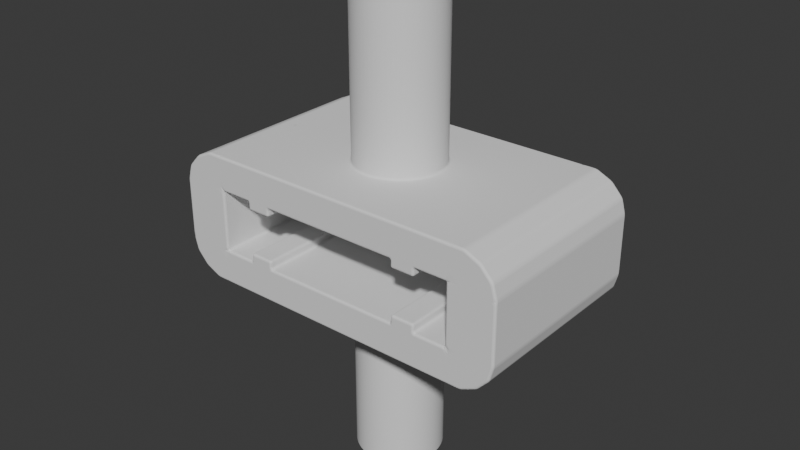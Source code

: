 # Source: trunk_lock1.blend  (saved by Blender 4.2.66; exported with 4.5.12 LTS)
import bpy
from mathutils import Matrix  # noqa: F401  (used for matrix-valued properties, if any)

bpy.ops.wm.read_factory_settings(use_empty=True)
scene = bpy.context.scene
scene.name = 'Scene'

# ---- collections
col_collection = bpy.data.collections.new('Collection'); scene.collection.children.link(col_collection)

# ---- world
world_world = bpy.data.worlds.new('World'); scene.world = world_world
world_world.use_nodes = True; world_world.node_tree.nodes.clear()
_N = world_world.node_tree.nodes; _L = world_world.node_tree.links
n0 = _N.new('ShaderNodeOutputWorld'); n0.name = 'World Output'; n0.location = (300, 300)
n1 = _N.new('ShaderNodeBackground'); n1.name = 'Background'; n1.location = (10, 300)
n1.inputs[0].default_value = (0.05088, 0.05088, 0.05088, 1.0)
_L.new(n1.outputs[0], n0.inputs[0])
n0.is_active_output = True
world_world.color = (0.05088, 0.05088, 0.05088)
world_world.use_sun_shadow = False
world_world.sun_shadow_jitter_overblur = 0.0

# ---- meshes
me_cube = bpy.data.meshes.new('Cube')
me_cube.from_pydata([(0.0005715, 1.796, -9.921), (-5.257, -4.021, 1.259), (-5.41, -4.021, 2.67), (0.0005715, 1.796, 9.917), (0.1766, 1.787, -9.921), (-5.257, 4.021, 1.259), (0.1766, 1.787, 9.917), (-5.41, 4.021, 2.67), (0.351, 1.762, -9.921), (5.258, -4.021, 1.259), (0.351, 1.762, 9.917), (5.404, -4.021, 2.67), (5.258, 4.021, 1.259), (0.522, 1.719, -9.921), (5.404, 4.021, 2.67), (0.522, 1.719, 9.917), (-5.41, -4.021, -2.671), (0.6879, 1.659, -9.921), (-5.257, -4.021, -1.26), (0.6879, 1.659, 9.917), (0.8473, 1.584, -9.921), (0.8473, 1.584, 9.917), (-5.257, 4.021, -1.26), (0.9984, 1.493, -9.921), (5.404, -4.021, -2.671), (5.258, -4.021, -1.26), (0.9984, 1.493, 9.917), (5.404, 4.021, -2.671), (1.14, 1.388, -9.921), (5.258, 4.021, -1.26), (1.14, 1.388, 9.917), (5.932, -4.021, 2.67), (1.271, 1.27, -9.921), (5.932, 4.021, 2.67), (1.271, 1.27, 9.917), (5.932, -4.021, -2.671), (1.389, 1.139, -9.921), (5.932, 4.021, -2.671), (1.389, 1.139, 9.917), (1.494, 0.9979, -9.921), (6.594, -4.021, 2.365), (6.594, 4.021, 2.365), (1.494, 0.9979, 9.917), (1.585, 0.8467, -9.921), (6.594, -4.021, -2.366), (6.594, 4.021, -2.366), (1.585, 0.8467, 9.917), (7.073, -4.021, 1.848), (1.66, 0.6873, -9.921), (7.073, 4.021, 1.848), (1.66, 0.6873, 9.917), (7.073, -4.021, -1.849), (1.719, 0.5214, -9.921), (7.073, 4.021, -1.849), (1.719, 0.5214, 9.917), (7.237, -4.021, 1.248), (1.762, 0.3504, -9.921), (1.762, 0.3504, 9.917), (7.237, 4.021, 1.248), (7.237, -4.021, -1.249), (1.788, 0.1761, -9.921), (7.237, 4.021, -1.249), (1.788, 0.1761, 9.917), (1.797, -2.734e-08, -9.921), (1.797, -2.734e-08, 9.917), (1.788, -0.1761, -9.921), (1.788, -0.1761, 9.917), (1.762, -0.3504, -9.921), (1.762, -0.3504, 9.917), (1.719, -0.5214, -9.921), (1.719, -0.5214, 9.917), (1.66, -0.6873, -9.921), (1.66, -0.6873, 9.917), (1.585, -0.8467, -9.921), (1.585, -0.8467, 9.917), (1.494, -0.9979, -9.921), (1.494, -0.9979, 9.917), (1.389, -1.139, -9.921), (1.389, -1.139, 9.917), (1.271, -1.27, -9.921), (1.271, -1.27, 9.917), (1.14, -1.388, -9.921), (1.14, -1.388, 9.917), (0.9984, -1.493, -9.921), (0.9984, -1.493, 9.917), (0.8473, -1.584, -9.921), (0.8473, -1.584, 9.917), (0.6879, -1.659, -9.921), (0.6879, -1.659, 9.917), (0.522, -1.719, -9.921), (0.522, -1.719, 9.917), (0.351, -1.762, -9.921), (0.351, -1.762, 9.917), (0.1766, -1.787, -9.921), (0.1766, -1.787, 9.917), (0.0005715, -1.796, -9.921), (0.0005715, -1.796, 9.917), (-0.1755, -1.787, -9.921), (-0.1755, -1.787, 9.917), (-0.3498, -1.762, -9.921), (-0.3498, -1.762, 9.917), (-0.5208, -1.719, -9.921), (-0.5208, -1.719, 9.917), (-0.6868, -1.659, -9.921), (-0.6868, -1.659, 9.917), (-0.8461, -1.584, -9.921), (-0.8461, -1.584, 9.917), (-0.9973, -1.493, -9.921), (-0.9973, -1.493, 9.917), (-1.139, -1.388, -9.921), (-1.139, -1.388, 9.917), (-1.269, -1.27, -9.921), (-1.269, -1.27, 9.917), (-1.388, -1.139, -9.921), (-1.388, -1.139, 9.917), (-1.493, -0.9979, -9.921), (-1.493, -0.9979, 9.917), (-1.583, -0.8467, -9.921), (-1.583, -0.8467, 9.917), (-1.659, -0.6873, -9.921), (-1.659, -0.6873, 9.917), (-1.718, -0.5214, -9.921), (-1.718, -0.5214, 9.917), (-1.761, -0.3504, -9.921), (-1.761, -0.3504, 9.917), (-1.787, -0.1761, -9.921), (-1.787, -0.1761, 9.917), (-1.796, -2.734e-08, -9.921), (-1.796, -2.734e-08, 9.917), (-1.787, 0.1761, -9.921), (-1.787, 0.1761, 9.917), (-1.761, 0.3504, -9.921), (-1.761, 0.3504, 9.917), (-1.718, 0.5214, -9.921), (-1.718, 0.5214, 9.917), (-1.659, 0.6873, -9.921), (-1.659, 0.6873, 9.917), (-1.583, 0.8467, -9.921), (-1.583, 0.8467, 9.917), (-1.493, 0.9979, -9.921), (-1.493, 0.9979, 9.917), (-1.388, 1.139, -9.921), (-1.388, 1.139, 9.917), (-1.269, 1.27, -9.921), (-1.269, 1.27, 9.917), (-1.139, 1.388, -9.921), (-1.139, 1.388, 9.917), (-0.9973, 1.493, -9.921), (-0.9973, 1.493, 9.917), (-0.8461, 1.584, -9.921), (-0.8461, 1.584, 9.917), (-0.6868, 1.659, -9.921), (-0.6868, 1.659, 9.917), (-0.5208, 1.719, -9.921), (-0.5208, 1.719, 9.917), (-0.3498, 1.762, -9.921), (-0.3498, 1.762, 9.917), (-0.1755, 1.787, -9.921), (-0.1755, 1.787, 9.917), (-1.796, -2.734e-08, 2.67), (-1.787, -0.1761, 2.67), (-1.787, 0.1761, 2.67), (-1.718, 0.5214, 2.67), (-1.718, -0.5214, 2.67), (-1.761, 0.3504, 2.67), (-1.761, -0.3504, 2.67), (-1.583, -0.8467, 2.67), (-1.583, 0.8467, 2.67), (-1.388, -1.139, 2.67), (-1.388, 1.139, 2.67), (-1.493, -0.9979, 2.67), (-1.493, 0.9979, 2.67), (-1.269, -1.27, 2.67), (-1.659, -0.6873, 2.67), (-1.659, 0.6873, 2.67), (-1.139, 1.388, 2.67), (-0.8461, 1.584, 2.67), (-0.9973, 1.493, 2.67), (-0.5208, 1.719, 2.67), (-0.1755, 1.787, 2.67), (-0.3498, 1.762, 2.67), (-0.6868, 1.659, 2.67), (0.1766, 1.787, 2.67), (0.522, 1.719, 2.67), (0.351, 1.762, 2.67), (0.8473, 1.584, 2.67), (1.271, 1.27, 2.67), (1.14, 1.388, 2.67), (0.9984, 1.493, 2.67), (0.6879, 1.659, 2.67), (0.0005715, 1.796, 2.67), (-1.269, 1.27, 2.67), (-1.139, -1.388, 2.67), (-0.9973, -1.493, 2.67), (-0.8461, -1.584, 2.67), (-0.6868, -1.659, 2.67), (-0.1755, -1.787, 2.67), (-0.3498, -1.762, 2.67), (-0.5208, -1.719, 2.67), (0.1766, -1.787, 2.67), (0.522, -1.719, 2.67), (0.351, -1.762, 2.67), (0.8473, -1.584, 2.67), (1.14, -1.388, 2.67), (0.9984, -1.493, 2.67), (0.6879, -1.659, 2.67), (0.0005715, -1.796, 2.67), (1.389, -1.139, 2.67), (1.389, 1.139, 2.67), (1.585, -0.8467, 2.67), (1.585, 0.8467, 2.67), (1.494, -0.9979, 2.67), (1.494, 0.9979, 2.67), (1.719, -0.5214, 2.67), (1.719, 0.5214, 2.67), (1.797, -2.734e-08, 2.67), (1.788, -0.1761, 2.67), (1.788, 0.1761, 2.67), (1.762, -0.3504, 2.67), (1.762, 0.3504, 2.67), (1.66, -0.6873, 2.67), (1.66, 0.6873, 2.67), (1.271, -1.27, 2.67), (-1.269, 1.27, -2.671), (-1.139, 1.388, -2.671), (-0.9973, 1.493, -2.671), (-0.8461, 1.584, -2.671), (-0.6868, 1.659, -2.671), (-0.1755, 1.787, -2.671), (-0.3498, 1.762, -2.671), (-0.5208, 1.719, -2.671), (0.1766, 1.787, -2.671), (0.522, 1.719, -2.671), (0.351, 1.762, -2.671), (0.8473, 1.584, -2.671), (1.14, 1.388, -2.671), (0.9984, 1.493, -2.671), (0.6879, 1.659, -2.671), (1.271, -1.27, -2.671), (0.0005715, 1.796, -2.671), (1.389, -1.139, -2.671), (1.389, 1.139, -2.671), (1.585, -0.8467, -2.671), (1.585, 0.8467, -2.671), (1.494, -0.9979, -2.671), (1.494, 0.9979, -2.671), (1.719, -0.5214, -2.671), (1.719, 0.5214, -2.671), (1.797, -2.734e-08, -2.671), (1.788, -0.1761, -2.671), (1.788, 0.1761, -2.671), (1.762, -0.3504, -2.671), (1.762, 0.3504, -2.671), (1.66, -0.6873, -2.671), (1.66, 0.6873, -2.671), (1.271, 1.27, -2.671), (-1.796, -2.734e-08, -2.671), (-1.787, -0.1761, -2.671), (-1.787, 0.1761, -2.671), (-1.718, -0.5214, -2.671), (-1.761, -0.3504, -2.671), (-1.718, 0.5214, -2.671), (-1.761, 0.3504, -2.671), (-1.583, -0.8467, -2.671), (-1.583, 0.8467, -2.671), (-1.388, -1.139, -2.671), (-1.388, 1.139, -2.671), (-1.493, -0.9979, -2.671), (-1.493, 0.9979, -2.671), (-1.269, -1.27, -2.671), (-1.659, -0.6873, -2.671), (-1.659, 0.6873, -2.671), (-1.139, -1.388, -2.671), (-0.8461, -1.584, -2.671), (-0.9973, -1.493, -2.671), (-0.5208, -1.719, -2.671), (-0.1755, -1.787, -2.671), (-0.3498, -1.762, -2.671), (-0.6868, -1.659, -2.671), (0.1766, -1.787, -2.671), (0.522, -1.719, -2.671), (0.351, -1.762, -2.671), (0.8473, -1.584, -2.671), (1.14, -1.388, -2.671), (0.9984, -1.493, -2.671), (0.6879, -1.659, -2.671), (0.0005715, -1.796, -2.671), (-5.407, 4.021, -2.671), (-5.935, 4.021, 2.67), (-5.935, -4.021, 2.67), (-5.935, 4.021, -2.671), (-5.935, -4.021, -2.671), (-6.596, 4.021, 2.365), (-6.596, -4.021, 2.365), (-6.596, 4.021, -2.366), (-6.596, -4.021, -2.366), (-7.075, 4.021, 1.848), (-7.075, -4.021, 1.848), (-7.075, 4.021, -1.849), (-7.075, -4.021, -1.849), (-7.24, 4.021, 1.248), (-7.24, -4.021, 1.248), (-7.24, 4.021, -1.249), (-7.24, -4.021, -1.249), (-5.41, -2.597e-08, 2.67), (6.833, 4.021, -2.107), (6.263, 4.021, -2.518), (5.668, 4.021, -2.671), (5.668, 4.021, 2.67), (6.263, 4.021, 2.517), (6.833, 4.021, 2.106), (7.155, 4.021, 1.548), (7.155, 4.021, -1.549), (5.404, -2.597e-08, 2.67), (5.404, -2.597e-08, -2.671), (5.668, -4.021, -2.671), (5.932, -2.597e-08, -2.671), (5.668, -4.021, 2.67), (5.932, -2.597e-08, 2.67), (6.263, -4.021, -2.518), (6.594, -2.597e-08, -2.366), (6.263, -4.021, 2.517), (6.594, -2.597e-08, 2.365), (6.833, -4.021, -2.107), (7.073, -2.597e-08, -1.849), (6.833, -4.021, 2.106), (7.073, -2.597e-08, 1.848), (7.155, -4.021, -1.549), (7.237, -2.597e-08, -1.249), (7.155, -4.021, 1.548), (7.237, -2.597e-08, 1.248), (-6.836, -4.021, -2.107), (-6.266, -4.021, -2.518), (-6.266, -4.021, 2.517), (-6.836, -4.021, 2.106), (-7.158, -4.021, 1.548), (-7.158, -4.021, -1.549), (-5.671, 4.021, -2.671), (-5.935, -2.597e-08, -2.671), (-5.935, -2.597e-08, 2.67), (-6.266, 4.021, -2.518), (-6.596, -2.597e-08, -2.366), (-6.266, 4.021, 2.517), (-6.596, -2.597e-08, 2.365), (-6.836, 4.021, -2.107), (-7.075, -2.597e-08, -1.849), (-6.836, 4.021, 2.106), (-7.075, -2.597e-08, 1.848), (-7.158, 4.021, -1.549), (-7.24, -2.597e-08, -1.249), (-7.158, 4.021, 1.548), (-7.24, -2.597e-08, 1.248), (-5.408, -2.597e-08, -2.671), (-5.673, -4.021, -2.671), (-5.673, -4.021, 2.67), (-5.673, 4.021, 2.67), (-7.158, -2.597e-08, 1.548), (-7.158, -2.597e-08, -1.549), (-6.836, -2.597e-08, 2.106), (-6.836, -2.597e-08, -2.107), (-6.266, -2.597e-08, 2.517), (-6.266, -2.597e-08, -2.518), (-5.673, -2.597e-08, 2.67), (-5.672, -2.597e-08, -2.671), (7.155, -2.597e-08, 1.548), (7.155, -2.597e-08, -1.549), (6.833, -2.597e-08, 2.106), (6.833, -2.597e-08, -2.107), (6.263, -2.597e-08, 2.517), (6.263, -2.597e-08, -2.518), (5.668, -2.597e-08, 2.67), (5.668, -2.597e-08, -2.671), (-2.907, 4.021, -1.26), (-2.907, -4.021, -1.26), (-3.911, -4.021, -1.26), (-3.911, 4.021, -1.26), (-2.907, -4.021, 1.259), (-2.907, 4.021, 1.259), (-3.911, -4.021, 1.259), (-3.911, 4.021, 1.259), (2.908, -4.021, 1.259), (2.908, 4.021, 1.259), (3.913, -4.021, 1.259), (3.913, 4.021, 1.259), (2.908, 4.021, -1.26), (2.908, -4.021, -1.26), (3.913, 4.021, -1.26), (3.913, -4.021, -1.26), (-3.911, 4.021, -0.9146), (-2.907, 4.021, -0.9146), (-3.911, -4.021, -0.9146), (-2.907, -4.021, -0.9146), (2.908, 4.021, -0.9146), (2.908, -4.021, -0.9146), (3.913, 4.021, -0.9146), (3.913, -4.021, -0.9146), (-3.911, -4.021, 0.9161), (-2.907, -4.021, 0.9161), (-3.911, 4.021, 0.9161), (-2.907, 4.021, 0.9161), (2.908, 4.021, 0.9161), (2.908, -4.021, 0.9161), (3.913, -4.021, 0.9161), (3.913, 4.021, 0.9161)], [], [(5, 7, 14, 12, 383, 381, 377, 379), (41, 310, 49, 12), (9, 11, 2, 1, 378, 376, 380, 382), (5, 379, 378, 1), (172, 2, 11, 222, 203, 204, 202, 205, 200, 201, 199, 206, 196, 197, 198, 195, 194, 193, 192), (11, 313, 14, 186, 208, 212, 210, 221, 214, 219, 217, 215, 216, 218, 213, 220, 209, 211, 207, 222), (287, 22, 375, 372, 384, 386, 29, 27), (9, 12, 29, 25), (24, 25, 387, 385, 373, 374, 18, 16), (287, 27, 255, 235, 236, 234, 237, 232, 233, 231, 239, 228, 229, 230, 227, 226, 225, 224, 223), (255, 27, 314, 24, 283, 238, 240, 244, 242, 253, 246, 251, 249, 248, 250, 252, 247, 254, 243, 245, 241), (29, 386, 387, 25), (371, 307, 37, 316), (370, 317, 31, 318), (369, 306, 45, 320), (368, 321, 40, 322), (367, 305, 53, 324), (366, 325, 47, 326), (365, 312, 61, 328), (364, 329, 55, 330), (330, 55, 59, 328), (44, 323, 51, 25), (190, 3, 6, 182), (4, 0, 239, 231), (182, 6, 10, 184), (8, 4, 231, 233), (184, 10, 15, 183), (13, 8, 233, 232), (183, 15, 19, 189), (17, 13, 232, 237), (189, 19, 21, 185), (20, 17, 237, 234), (185, 21, 26, 188), (23, 20, 234, 236), (188, 26, 30, 187), (28, 23, 236, 235), (187, 30, 34, 186), (32, 28, 235, 255), (186, 34, 38, 208), (241, 36, 32, 255), (208, 38, 42, 212), (245, 39, 36, 241), (212, 42, 46, 210), (243, 43, 39, 245), (210, 46, 50, 221), (254, 48, 43, 243), (221, 50, 54, 214), (247, 52, 48, 254), (214, 54, 57, 219), (252, 56, 52, 247), (219, 57, 62, 217), (250, 60, 56, 252), (217, 62, 64, 215), (248, 63, 60, 250), (215, 64, 66, 216), (249, 65, 63, 248), (216, 66, 68, 218), (251, 67, 65, 249), (218, 68, 70, 213), (246, 69, 67, 251), (213, 70, 72, 220), (253, 71, 69, 246), (220, 72, 74, 209), (242, 73, 71, 253), (209, 74, 76, 211), (244, 75, 73, 242), (211, 76, 78, 207), (240, 77, 75, 244), (207, 78, 80, 222), (238, 79, 77, 240), (222, 80, 82, 203), (283, 81, 79, 238), (203, 82, 84, 204), (284, 83, 81, 283), (204, 84, 86, 202), (282, 85, 83, 284), (202, 86, 88, 205), (285, 87, 85, 282), (205, 88, 90, 200), (280, 89, 87, 285), (200, 90, 92, 201), (281, 91, 89, 280), (201, 92, 94, 199), (279, 93, 91, 281), (199, 94, 96, 206), (286, 95, 93, 279), (206, 96, 98, 196), (276, 97, 95, 286), (196, 98, 100, 197), (277, 99, 97, 276), (197, 100, 102, 198), (275, 101, 99, 277), (198, 102, 104, 195), (278, 103, 101, 275), (195, 104, 106, 194), (273, 105, 103, 278), (194, 106, 108, 193), (274, 107, 105, 273), (193, 108, 110, 192), (272, 109, 107, 274), (192, 110, 112, 172), (269, 111, 109, 272), (172, 112, 114, 168), (113, 111, 269, 265), (168, 114, 116, 170), (115, 113, 265, 267), (170, 116, 118, 166), (117, 115, 267, 263), (166, 118, 120, 173), (119, 117, 263, 270), (173, 120, 122, 163), (121, 119, 270, 259), (163, 122, 124, 165), (123, 121, 259, 260), (165, 124, 126, 160), (125, 123, 260, 257), (160, 126, 128, 159), (127, 125, 257, 256), (159, 128, 130, 161), (129, 127, 256, 258), (161, 130, 132, 164), (131, 129, 258, 262), (164, 132, 134, 162), (133, 131, 262, 261), (162, 134, 136, 174), (135, 133, 261, 271), (174, 136, 138, 167), (137, 135, 271, 264), (167, 138, 140, 171), (139, 137, 264, 268), (171, 140, 142, 169), (141, 139, 268, 266), (169, 142, 144, 191), (143, 141, 266, 223), (191, 144, 146, 175), (145, 143, 223, 224), (175, 146, 148, 177), (147, 145, 224, 225), (177, 148, 150, 176), (149, 147, 225, 226), (176, 150, 152, 181), (151, 149, 226, 227), (181, 152, 154, 178), (153, 151, 227, 230), (178, 154, 156, 180), (155, 153, 230, 229), (76, 74, 72, 70, 68, 66, 64, 62, 57, 54, 50, 46, 42, 38, 34, 30, 26, 21, 19, 15, 10, 6, 3, 158, 156, 154, 152, 150, 148, 146, 144, 142, 140, 138, 136, 134, 132, 130, 128, 126, 124, 122, 120, 118, 116, 114, 112, 110, 108, 106, 104, 102, 100, 98, 96, 94, 92, 90, 88, 86, 84, 82, 80, 78), (180, 156, 158, 179), (157, 155, 229, 228), (179, 158, 3, 190), (0, 157, 228, 239), (157, 0, 4, 8, 13, 17, 20, 23, 28, 32, 36, 39, 43, 48, 52, 56, 60, 63, 65, 67, 69, 71, 73, 75, 77, 79, 81, 83, 85, 87, 89, 91, 93, 95, 97, 99, 101, 103, 105, 107, 109, 111, 113, 115, 117, 119, 121, 123, 125, 127, 129, 131, 133, 135, 137, 139, 141, 143, 145, 147, 149, 151, 153, 155), (293, 334, 297, 1), (363, 353, 291, 338), (362, 355, 288, 339), (361, 332, 295, 341), (360, 342, 292, 343), (359, 331, 299, 345), (358, 346, 296, 347), (357, 336, 303, 349), (356, 350, 300, 351), (351, 300, 302, 349), (294, 344, 298, 22), (5, 1, 18, 22), (171, 7, 304, 2, 172, 168, 170, 166, 173, 163, 165, 160, 159, 161, 164, 162, 174, 167), (186, 14, 7, 171, 169, 191, 175, 177, 176, 181, 178, 180, 179, 190, 182, 184, 183, 189, 185, 188, 187), (283, 24, 16, 269, 272, 274, 273, 278, 275, 277, 276, 286, 279, 281, 280, 285, 282, 284), (269, 16, 352, 287, 223, 266, 268, 264, 271, 261, 262, 258, 256, 257, 260, 259, 270, 263, 267, 265), (53, 305, 45, 29), (45, 306, 37, 29), (37, 307, 27, 29), (12, 14, 308, 33), (29, 12, 61), (61, 312, 53, 29), (49, 311, 58, 12), (58, 61, 12), (33, 309, 41, 12), (47, 325, 40, 9), (40, 321, 31, 9), (31, 317, 11, 9), (25, 24, 315, 35), (9, 25, 55), (55, 329, 47, 9), (51, 327, 59, 25), (59, 55, 25), (35, 319, 44, 25), (299, 331, 295, 18), (295, 332, 291, 18), (291, 353, 16, 18), (1, 2, 354, 289), (18, 1, 303), (303, 336, 299, 18), (297, 335, 301, 1), (301, 303, 1), (289, 333, 293, 1), (296, 346, 292, 5), (292, 342, 288, 5), (288, 355, 7, 5), (22, 287, 337, 290), (5, 22, 300), (300, 350, 296, 5), (298, 348, 302, 22), (302, 300, 22), (290, 340, 294, 22), (301, 351, 349, 303), (335, 356, 351, 301), (297, 347, 356, 335), (347, 296, 350, 356), (348, 357, 349, 302), (298, 345, 357, 348), (345, 299, 336, 357), (334, 358, 347, 297), (293, 343, 358, 334), (343, 292, 346, 358), (344, 359, 345, 298), (294, 341, 359, 344), (341, 295, 331, 359), (333, 360, 343, 293), (289, 339, 360, 333), (339, 288, 342, 360), (340, 361, 341, 294), (290, 338, 361, 340), (338, 291, 332, 361), (354, 362, 339, 289), (2, 304, 362, 354), (304, 7, 355, 362), (337, 363, 338, 290), (287, 352, 363, 337), (352, 16, 353, 363), (58, 330, 328, 61), (311, 364, 330, 58), (49, 326, 364, 311), (326, 47, 329, 364), (327, 365, 328, 59), (51, 324, 365, 327), (324, 53, 312, 365), (310, 366, 326, 49), (41, 322, 366, 310), (322, 40, 325, 366), (323, 367, 324, 51), (44, 320, 367, 323), (320, 45, 305, 367), (309, 368, 322, 41), (33, 318, 368, 309), (318, 31, 321, 368), (319, 369, 320, 44), (35, 316, 369, 319), (316, 37, 306, 369), (308, 370, 318, 33), (14, 313, 370, 308), (313, 11, 317, 370), (315, 371, 316, 35), (24, 314, 371, 315), (314, 27, 307, 371), (373, 372, 389, 391), (374, 375, 22, 18), (376, 377, 381, 380), (383, 382, 402, 403), (377, 376, 397, 399), (382, 383, 12, 9), (385, 384, 372, 373), (386, 384, 392, 394), (391, 389, 388, 390), (395, 394, 392, 393), (385, 387, 395, 393), (372, 375, 388, 389), (384, 385, 393, 392), (375, 374, 390, 388), (387, 386, 394, 395), (374, 373, 391, 390), (396, 398, 399, 397), (401, 400, 403, 402), (376, 378, 396, 397), (382, 380, 401, 402), (378, 379, 398, 396), (379, 377, 399, 398), (381, 383, 403, 400), (380, 381, 400, 401)])
_uv = me_cube.uv_layers.new(name='UVMap')
_uv.uv.foreach_set('vector', [0.375, 0.25, 0.625, 0.25, 0.625, 0.5, 0.375, 0.5, 0.375, 0.4348, 0.375, 0.4219, 0.375, 0.3263, 0.375, 0.3122, 0.625, 0.5, 0.625, 0.5, 0.625, 0.5, 0.375, 0.5, 0.375, 0.75, 0.625, 0.75, 0.625, 1.0, 0.375, 1.0, 0.375, 0.9378, 0.375, 0.9237, 0.375, 0.8281, 0.375, 0.8152, 0.125, 0.5, 0.1872, 0.5, 0.1872, 0.75, 0.125, 0.75, 0.769, 0.644, 0.875, 0.75, 0.625, 0.75, 0.731, 0.644, 0.7329, 0.6458, 0.735, 0.6474, 0.7373, 0.6487, 0.7397, 0.6499, 0.7422, 0.6508, 0.7447, 0.6514, 0.7474, 0.6518, 0.75, 0.6519, 0.7526, 0.6518, 0.7553, 0.6514, 0.7578, 0.6508, 0.7603, 0.6499, 0.7627, 0.6487, 0.765, 0.6474, 0.7671, 0.6458, 0.625, 0.75, 0.625, 0.625, 0.625, 0.5, 0.731, 0.606, 0.7292, 0.6079, 0.7276, 0.61, 0.7263, 0.6123, 0.7251, 0.6147, 0.7242, 0.6172, 0.7236, 0.6197, 0.7232, 0.6224, 0.7231, 0.625, 0.7232, 0.6276, 0.7236, 0.6303, 0.7242, 0.6328, 0.7251, 0.6353, 0.7263, 0.6377, 0.7276, 0.64, 0.7292, 0.6421, 0.731, 0.644, 0.375, 0.25, 0.625, 0.25, 0.625, 0.3155, 0.625, 0.3305, 0.625, 0.4229, 0.625, 0.4339, 0.625, 0.5, 0.375, 0.5, 0.375, 0.75, 0.375, 0.5, 0.625, 0.5, 0.625, 0.75, 0.375, 0.75, 0.625, 0.75, 0.625, 0.8161, 0.625, 0.8271, 0.625, 0.9194, 0.625, 0.9345, 0.625, 1.0, 0.375, 1.0, 0.125, 0.5, 0.375, 0.5, 0.269, 0.606, 0.2671, 0.6042, 0.265, 0.6026, 0.2627, 0.6013, 0.2603, 0.6001, 0.2578, 0.5992, 0.2553, 0.5986, 0.2526, 0.5982, 0.25, 0.5981, 0.2474, 0.5982, 0.2447, 0.5986, 0.2422, 0.5992, 0.2397, 0.6001, 0.2373, 0.6013, 0.235, 0.6026, 0.2329, 0.6042, 0.231, 0.606, 0.269, 0.606, 0.375, 0.5, 0.375, 0.625, 0.375, 0.75, 0.2671, 0.6458, 0.269, 0.644, 0.2708, 0.6421, 0.2724, 0.64, 0.2737, 0.6377, 0.2749, 0.6353, 0.2758, 0.6328, 0.2764, 0.6303, 0.2768, 0.6276, 0.2769, 0.625, 0.2768, 0.6224, 0.2764, 0.6197, 0.2758, 0.6172, 0.2749, 0.6147, 0.2737, 0.6123, 0.2724, 0.61, 0.2708, 0.6079, 0.625, 0.5, 0.6911, 0.5, 0.6911, 0.75, 0.625, 0.75, 0.375, 0.625, 0.375, 0.5, 0.375, 0.5, 0.375, 0.625, 0.625, 0.625, 0.625, 0.75, 0.625, 0.75, 0.625, 0.625, 0.375, 0.625, 0.375, 0.5, 0.375, 0.5, 0.375, 0.625, 0.625, 0.625, 0.625, 0.75, 0.625, 0.75, 0.625, 0.625, 0.375, 0.625, 0.375, 0.5, 0.375, 0.5, 0.375, 0.625, 0.625, 0.625, 0.625, 0.75, 0.625, 0.75, 0.625, 0.625, 0.375, 0.625, 0.375, 0.5, 0.375, 0.5, 0.375, 0.625, 0.625, 0.625, 0.625, 0.75, 0.625, 0.75, 0.625, 0.625, 0.625, 0.625, 0.625, 0.75, 0.375, 0.75, 0.375, 0.625, 0.375, 0.75, 0.375, 0.75, 0.375, 0.75, 0.625, 0.75, 1.0, 0.8344, 1.0, 1.0, 0.9844, 1.0, 0.9844, 0.8344, 0.9844, 0.5, 1.0, 0.5, 1.0, 0.6821, 0.9844, 0.6821, 0.9844, 0.8344, 0.9844, 1.0, 0.9688, 1.0, 0.9688, 0.8344, 0.9688, 0.5, 0.9844, 0.5, 0.9844, 0.6821, 0.9688, 0.6821, 0.9688, 0.8344, 0.9688, 1.0, 0.9531, 1.0, 0.9531, 0.8344, 0.9531, 0.5, 0.9688, 0.5, 0.9688, 0.6821, 0.9531, 0.6821, 0.9531, 0.8344, 0.9531, 1.0, 0.9375, 1.0, 0.9375, 0.8344, 0.9375, 0.5, 0.9531, 0.5, 0.9531, 0.6821, 0.9375, 0.6821, 0.9375, 0.8344, 0.9375, 1.0, 0.9219, 1.0, 0.9219, 0.8344, 0.9219, 0.5, 0.9375, 0.5, 0.9375, 0.6821, 0.9219, 0.6821, 0.9219, 0.8344, 0.9219, 1.0, 0.9062, 1.0, 0.9062, 0.8344, 0.9062, 0.5, 0.9219, 0.5, 0.9219, 0.6821, 0.9062, 0.6821, 0.9062, 0.8344, 0.9062, 1.0, 0.8906, 1.0, 0.8906, 0.8344, 0.8906, 0.5, 0.9062, 0.5, 0.9062, 0.6821, 0.8906, 0.6821, 0.8906, 0.8344, 0.8906, 1.0, 0.875, 1.0, 0.875, 0.8344, 0.875, 0.5, 0.8906, 0.5, 0.8906, 0.6821, 0.875, 0.6821, 0.875, 0.8344, 0.875, 1.0, 0.8594, 1.0, 0.8594, 0.8344, 0.8594, 0.6821, 0.8594, 0.5, 0.875, 0.5, 0.875, 0.6821, 0.8594, 0.8344, 0.8594, 1.0, 0.8438, 1.0, 0.8438, 0.8344, 0.8438, 0.6821, 0.8438, 0.5, 0.8594, 0.5, 0.8594, 0.6821, 0.8438, 0.8344, 0.8438, 1.0, 0.8281, 1.0, 0.8281, 0.8344, 0.8281, 0.6821, 0.8281, 0.5, 0.8438, 0.5, 0.8438, 0.6821, 0.8281, 0.8344, 0.8281, 1.0, 0.8125, 1.0, 0.8125, 0.8344, 0.8125, 0.6821, 0.8125, 0.5, 0.8281, 0.5, 0.8281, 0.6821, 0.8125, 0.8344, 0.8125, 1.0, 0.7969, 1.0, 0.7969, 0.8344, 0.7969, 0.6821, 0.7969, 0.5, 0.8125, 0.5, 0.8125, 0.6821, 0.7969, 0.8344, 0.7969, 1.0, 0.7812, 1.0, 0.7812, 0.8344, 0.7812, 0.6821, 0.7812, 0.5, 0.7969, 0.5, 0.7969, 0.6821, 0.7812, 0.8344, 0.7812, 1.0, 0.7656, 1.0, 0.7656, 0.8344, 0.7656, 0.6821, 0.7656, 0.5, 0.7812, 0.5, 0.7812, 0.6821, 0.7656, 0.8344, 0.7656, 1.0, 0.75, 1.0, 0.75, 0.8344, 0.75, 0.6821, 0.75, 0.5, 0.7656, 0.5, 0.7656, 0.6821, 0.75, 0.8344, 0.75, 1.0, 0.7344, 1.0, 0.7344, 0.8344, 0.7344, 0.6821, 0.7344, 0.5, 0.75, 0.5, 0.75, 0.6821, 0.7344, 0.8344, 0.7344, 1.0, 0.7188, 1.0, 0.7188, 0.8344, 0.7188, 0.6821, 0.7188, 0.5, 0.7344, 0.5, 0.7344, 0.6821, 0.7188, 0.8344, 0.7188, 1.0, 0.7031, 1.0, 0.7031, 0.8344, 0.7031, 0.6821, 0.7031, 0.5, 0.7188, 0.5, 0.7188, 0.6821, 0.7031, 0.8344, 0.7031, 1.0, 0.6875, 1.0, 0.6875, 0.8344, 0.6875, 0.6821, 0.6875, 0.5, 0.7031, 0.5, 0.7031, 0.6821, 0.6875, 0.8344, 0.6875, 1.0, 0.6719, 1.0, 0.6719, 0.8344, 0.6719, 0.6821, 0.6719, 0.5, 0.6875, 0.5, 0.6875, 0.6821, 0.6719, 0.8344, 0.6719, 1.0, 0.6562, 1.0, 0.6562, 0.8344, 0.6562, 0.6821, 0.6562, 0.5, 0.6719, 0.5, 0.6719, 0.6821, 0.6562, 0.8344, 0.6562, 1.0, 0.6406, 1.0, 0.6406, 0.8344, 0.6406, 0.6821, 0.6406, 0.5, 0.6562, 0.5, 0.6562, 0.6821, 0.6406, 0.8344, 0.6406, 1.0, 0.625, 1.0, 0.625, 0.8344, 0.625, 0.6821, 0.625, 0.5, 0.6406, 0.5, 0.6406, 0.6821, 0.625, 0.8344, 0.625, 1.0, 0.6094, 1.0, 0.6094, 0.8344, 0.6094, 0.6821, 0.6094, 0.5, 0.625, 0.5, 0.625, 0.6821, 0.6094, 0.8344, 0.6094, 1.0, 0.5938, 1.0, 0.5938, 0.8344, 0.5938, 0.6821, 0.5938, 0.5, 0.6094, 0.5, 0.6094, 0.6821, 0.5938, 0.8344, 0.5938, 1.0, 0.5781, 1.0, 0.5781, 0.8344, 0.5781, 0.6821, 0.5781, 0.5, 0.5938, 0.5, 0.5938, 0.6821, 0.5781, 0.8344, 0.5781, 1.0, 0.5625, 1.0, 0.5625, 0.8344, 0.5625, 0.6821, 0.5625, 0.5, 0.5781, 0.5, 0.5781, 0.6821, 0.5625, 0.8344, 0.5625, 1.0, 0.5469, 1.0, 0.5469, 0.8344, 0.5469, 0.6821, 0.5469, 0.5, 0.5625, 0.5, 0.5625, 0.6821, 0.5469, 0.8344, 0.5469, 1.0, 0.5312, 1.0, 0.5312, 0.8344, 0.5312, 0.6821, 0.5312, 0.5, 0.5469, 0.5, 0.5469, 0.6821, 0.5312, 0.8344, 0.5312, 1.0, 0.5156, 1.0, 0.5156, 0.8344, 0.5156, 0.6821, 0.5156, 0.5, 0.5312, 0.5, 0.5312, 0.6821, 0.5156, 0.8344, 0.5156, 1.0, 0.5, 1.0, 0.5, 0.8344, 0.5, 0.6821, 0.5, 0.5, 0.5156, 0.5, 0.5156, 0.6821, 0.5, 0.8344, 0.5, 1.0, 0.4844, 1.0, 0.4844, 0.8344, 0.4844, 0.6821, 0.4844, 0.5, 0.5, 0.5, 0.5, 0.6821, 0.4844, 0.8344, 0.4844, 1.0, 0.4688, 1.0, 0.4688, 0.8344, 0.4688, 0.6821, 0.4688, 0.5, 0.4844, 0.5, 0.4844, 0.6821, 0.4688, 0.8344, 0.4688, 1.0, 0.4531, 1.0, 0.4531, 0.8344, 0.4531, 0.6821, 0.4531, 0.5, 0.4688, 0.5, 0.4688, 0.6821, 0.4531, 0.8344, 0.4531, 1.0, 0.4375, 1.0, 0.4375, 0.8344, 0.4375, 0.6821, 0.4375, 0.5, 0.4531, 0.5, 0.4531, 0.6821, 0.4375, 0.8344, 0.4375, 1.0, 0.4219, 1.0, 0.4219, 0.8344, 0.4219, 0.6821, 0.4219, 0.5, 0.4375, 0.5, 0.4375, 0.6821, 0.4219, 0.8344, 0.4219, 1.0, 0.4062, 1.0, 0.4062, 0.8344, 0.4062, 0.6821, 0.4062, 0.5, 0.4219, 0.5, 0.4219, 0.6821, 0.4062, 0.8344, 0.4062, 1.0, 0.3906, 1.0, 0.3906, 0.8344, 0.3906, 0.6821, 0.3906, 0.5, 0.4062, 0.5, 0.4062, 0.6821, 0.3906, 0.8344, 0.3906, 1.0, 0.375, 1.0, 0.375, 0.8344, 0.375, 0.6821, 0.375, 0.5, 0.3906, 0.5, 0.3906, 0.6821, 0.375, 0.8344, 0.375, 1.0, 0.3594, 1.0, 0.3594, 0.8344, 0.3594, 0.5, 0.375, 0.5, 0.375, 0.6821, 0.3594, 0.6821, 0.3594, 0.8344, 0.3594, 1.0, 0.3438, 1.0, 0.3438, 0.8344, 0.3438, 0.5, 0.3594, 0.5, 0.3594, 0.6821, 0.3438, 0.6821, 0.3438, 0.8344, 0.3438, 1.0, 0.3281, 1.0, 0.3281, 0.8344, 0.3281, 0.5, 0.3438, 0.5, 0.3438, 0.6821, 0.3281, 0.6821, 0.3281, 0.8344, 0.3281, 1.0, 0.3125, 1.0, 0.3125, 0.8344, 0.3125, 0.5, 0.3281, 0.5, 0.3281, 0.6821, 0.3125, 0.6821, 0.3125, 0.8344, 0.3125, 1.0, 0.2969, 1.0, 0.2969, 0.8344, 0.2969, 0.5, 0.3125, 0.5, 0.3125, 0.6821, 0.2969, 0.6821, 0.2969, 0.8344, 0.2969, 1.0, 0.2812, 1.0, 0.2812, 0.8344, 0.2812, 0.5, 0.2969, 0.5, 0.2969, 0.6821, 0.2812, 0.6821, 0.2812, 0.8344, 0.2812, 1.0, 0.2656, 1.0, 0.2656, 0.8344, 0.2656, 0.5, 0.2812, 0.5, 0.2812, 0.6821, 0.2656, 0.6821, 0.2656, 0.8344, 0.2656, 1.0, 0.25, 1.0, 0.25, 0.8344, 0.25, 0.5, 0.2656, 0.5, 0.2656, 0.6821, 0.25, 0.6821, 0.25, 0.8344, 0.25, 1.0, 0.2344, 1.0, 0.2344, 0.8344, 0.2344, 0.5, 0.25, 0.5, 0.25, 0.6821, 0.2344, 0.6821, 0.2344, 0.8344, 0.2344, 1.0, 0.2188, 1.0, 0.2188, 0.8344, 0.2188, 0.5, 0.2344, 0.5, 0.2344, 0.6821, 0.2188, 0.6821, 0.2188, 0.8344, 0.2188, 1.0, 0.2031, 1.0, 0.2031, 0.8344, 0.2031, 0.5, 0.2188, 0.5, 0.2188, 0.6821, 0.2031, 0.6821, 0.2031, 0.8344, 0.2031, 1.0, 0.1875, 1.0, 0.1875, 0.8344, 0.1875, 0.5, 0.2031, 0.5, 0.2031, 0.6821, 0.1875, 0.6821, 0.1875, 0.8344, 0.1875, 1.0, 0.1719, 1.0, 0.1719, 0.8344, 0.1719, 0.5, 0.1875, 0.5, 0.1875, 0.6821, 0.1719, 0.6821, 0.1719, 0.8344, 0.1719, 1.0, 0.1562, 1.0, 0.1562, 0.8344, 0.1562, 0.5, 0.1719, 0.5, 0.1719, 0.6821, 0.1562, 0.6821, 0.1562, 0.8344, 0.1562, 1.0, 0.1406, 1.0, 0.1406, 0.8344, 0.1406, 0.5, 0.1562, 0.5, 0.1562, 0.6821, 0.1406, 0.6821, 0.1406, 0.8344, 0.1406, 1.0, 0.125, 1.0, 0.125, 0.8344, 0.125, 0.5, 0.1406, 0.5, 0.1406, 0.6821, 0.125, 0.6821, 0.125, 0.8344, 0.125, 1.0, 0.1094, 1.0, 0.1094, 0.8344, 0.1094, 0.5, 0.125, 0.5, 0.125, 0.6821, 0.1094, 0.6821, 0.1094, 0.8344, 0.1094, 1.0, 0.09375, 1.0, 0.09375, 0.8344, 0.09375, 0.5, 0.1094, 0.5, 0.1094, 0.6821, 0.09375, 0.6821, 0.09375, 0.8344, 0.09375, 1.0, 0.07812, 1.0, 0.07812, 0.8344, 0.07812, 0.5, 0.09375, 0.5, 0.09375, 0.6821, 0.07812, 0.6821, 0.07812, 0.8344, 0.07812, 1.0, 0.0625, 1.0, 0.0625, 0.8344, 0.0625, 0.5, 0.07812, 0.5, 0.07812, 0.6821, 0.0625, 0.6821, 0.0625, 0.8344, 0.0625, 1.0, 0.04688, 1.0, 0.04688, 0.8344, 0.04688, 0.5, 0.0625, 0.5, 0.0625, 0.6821, 0.04688, 0.6821, 0.04688, 0.8344, 0.04688, 1.0, 0.03125, 1.0, 0.03125, 0.8344, 0.03125, 0.5, 0.04688, 0.5, 0.04688, 0.6821, 0.03125, 0.6821, 0.3833, 0.4496, 0.3631, 0.4617, 0.3418, 0.4717, 0.3197, 0.4797, 0.2968, 0.4854, 0.2735, 0.4888, 0.49, 0.25, 0.4888, 0.2735, 0.4854, 0.2968, 0.4797, 0.3197, 0.4717, 0.3418, 0.4617, 0.3631, 0.4496, 0.3833, 0.4355, 0.4023, 0.4197, 0.4197, 0.4023, 0.4355, 0.3833, 0.4496, 0.3631, 0.4617, 0.3418, 0.4717, 0.3197, 0.4797, 0.2968, 0.4854, 0.2735, 0.4888, 0.25, 0.49, 0.01116, 0.2265, 0.01461, 0.2032, 0.02033, 0.1803, 0.02827, 0.1582, 0.03834, 0.1369, 0.05045, 0.1167, 0.06448, 0.09775, 0.08029, 0.08029, 0.09775, 0.06448, 0.1167, 0.05045, 0.1369, 0.03834, 0.1582, 0.02827, 0.1803, 0.02033, 0.2032, 0.01461, 0.2265, 0.01116, 0.25, 0.01, 0.2735, 0.01116, 0.2968, 0.01461, 0.3197, 0.02033, 0.3418, 0.02827, 0.3631, 0.03834, 0.3833, 0.05045, 0.4023, 0.06448, 0.4197, 0.08029, 0.4355, 0.09775, 0.4496, 0.1167, 0.4617, 0.1369, 0.4717, 0.1582, 0.4797, 0.1803, 0.4854, 0.2032, 0.4888, 0.2265, 0.49, 0.25, 0.4888, 0.2735, 0.4854, 0.2968, 0.4797, 0.3197, 0.4717, 0.3418, 0.4617, 0.3631, 0.4496, 0.3833, 0.4355, 0.4023, 0.4197, 0.4197, 0.4023, 0.4355, 0.03125, 0.8344, 0.03125, 1.0, 0.01562, 1.0, 0.01562, 0.8344, 0.01562, 0.5, 0.03125, 0.5, 0.03125, 0.6821, 0.01562, 0.6821, 0.01562, 0.8344, 0.01562, 1.0, 0.0, 1.0, 0.0, 0.8344, 0.0, 0.5, 0.01562, 0.5, 0.01562, 0.6821, 0.0, 0.6821, 0.7265, 0.4888, 0.75, 0.49, 0.7735, 0.4888, 0.7968, 0.4854, 0.8197, 0.4797, 0.8418, 0.4717, 0.8631, 0.4617, 0.8833, 0.4496, 0.9023, 0.4355, 0.9197, 0.4197, 0.9355, 0.4023, 0.9496, 0.3833, 0.9617, 0.3631, 0.9717, 0.3418, 0.9797, 0.3197, 0.9854, 0.2968, 0.9888, 0.2735, 0.75, 0.49, 0.7735, 0.4888, 0.7968, 0.4854, 0.8197, 0.4797, 0.8418, 0.4717, 0.8631, 0.4617, 0.8833, 0.4496, 0.9023, 0.4355, 0.9197, 0.4197, 0.9355, 0.4023, 0.9496, 0.3833, 0.9617, 0.3631, 0.9717, 0.3418, 0.9797, 0.3197, 0.9854, 0.2968, 0.9888, 0.2735, 0.99, 0.25, 0.9888, 0.2265, 0.9854, 0.2032, 0.9797, 0.1803, 0.9717, 0.1582, 0.9617, 0.1369, 0.9496, 0.1167, 0.9355, 0.09775, 0.9197, 0.08029, 0.9023, 0.06448, 0.8833, 0.05045, 0.8631, 0.03834, 0.8418, 0.02827, 0.8197, 0.02033, 0.7968, 0.01461, 0.7735, 0.01116, 0.75, 0.01, 0.7265, 0.01116, 0.7032, 0.01461, 0.6803, 0.02033, 0.6582, 0.02827, 0.6369, 0.03834, 0.6167, 0.05045, 0.5977, 0.06448, 0.5803, 0.08029, 0.5645, 0.09775, 0.5504, 0.1167, 0.5383, 0.1369, 0.5283, 0.1582, 0.5203, 0.1803, 0.5146, 0.2032, 0.625, 0.5, 0.625, 0.5, 0.625, 0.5, 0.375, 0.5, 0.375, 0.625, 0.375, 0.5, 0.375, 0.5, 0.375, 0.625, 0.625, 0.625, 0.625, 0.75, 0.625, 0.75, 0.625, 0.625, 0.375, 0.625, 0.375, 0.5, 0.375, 0.5, 0.375, 0.625, 0.625, 0.625, 0.625, 0.75, 0.625, 0.75, 0.625, 0.625, 0.375, 0.625, 0.375, 0.5, 0.375, 0.5, 0.375, 0.625, 0.625, 0.625, 0.625, 0.75, 0.625, 0.75, 0.625, 0.625, 0.375, 0.625, 0.375, 0.5, 0.375, 0.5, 0.375, 0.625, 0.625, 0.625, 0.625, 0.75, 0.625, 0.75, 0.625, 0.625, 0.625, 0.625, 0.625, 0.75, 0.375, 0.75, 0.375, 0.625, 0.375, 0.75, 0.375, 0.75, 0.375, 0.75, 0.625, 0.75, 0.375, 0.75, 0.375, 0.5, 0.875, 0.75, 0.625, 0.75, 0.7724, 0.61, 0.875, 0.5, 0.875, 0.625, 0.875, 0.75, 0.769, 0.644, 0.7708, 0.6421, 0.7724, 0.64, 0.7737, 0.6377, 0.7749, 0.6353, 0.7758, 0.6328, 0.7764, 0.6303, 0.7768, 0.6276, 0.7769, 0.625, 0.7768, 0.6224, 0.7764, 0.6197, 0.7758, 0.6172, 0.7749, 0.6147, 0.7737, 0.6123, 0.731, 0.606, 0.625, 0.5, 0.875, 0.5, 0.7724, 0.61, 0.7708, 0.6079, 0.769, 0.606, 0.7671, 0.6042, 0.765, 0.6026, 0.7627, 0.6013, 0.7603, 0.6001, 0.7578, 0.5992, 0.7553, 0.5986, 0.7526, 0.5982, 0.75, 0.5981, 0.7474, 0.5982, 0.7447, 0.5986, 0.7422, 0.5992, 0.7397, 0.6001, 0.7373, 0.6013, 0.735, 0.6026, 0.7329, 0.6042, 0.2671, 0.6458, 0.375, 0.75, 0.125, 0.75, 0.231, 0.644, 0.2329, 0.6458, 0.235, 0.6474, 0.2373, 0.6487, 0.2397, 0.6499, 0.2422, 0.6508, 0.2447, 0.6514, 0.2474, 0.6518, 0.25, 0.6519, 0.2526, 0.6518, 0.2553, 0.6514, 0.2578, 0.6508, 0.2603, 0.6499, 0.2627, 0.6487, 0.265, 0.6474, 0.231, 0.644, 0.125, 0.75, 0.125, 0.625, 0.125, 0.5, 0.231, 0.606, 0.2292, 0.6079, 0.2276, 0.61, 0.2263, 0.6123, 0.2251, 0.6147, 0.2242, 0.6172, 0.2236, 0.6197, 0.2232, 0.6224, 0.2231, 0.625, 0.2232, 0.6276, 0.2236, 0.6303, 0.2242, 0.6328, 0.2251, 0.6353, 0.2263, 0.6377, 0.2276, 0.64, 0.2292, 0.6421, 0.375, 0.5, 0.375, 0.5, 0.375, 0.5, 0.625, 0.5, 0.375, 0.5, 0.375, 0.5, 0.375, 0.5, 0.625, 0.5, 0.375, 0.5, 0.375, 0.5, 0.375, 0.5, 0.625, 0.5, 0.375, 0.5, 0.625, 0.5, 0.625, 0.5, 0.625, 0.5, 0.625, 0.5, 0.375, 0.5, 0.375, 0.5, 0.375, 0.5, 0.375, 0.5, 0.375, 0.5, 0.625, 0.5, 0.625, 0.5, 0.625, 0.5, 0.625, 0.5, 0.375, 0.5, 0.625, 0.5, 0.375, 0.5, 0.375, 0.5, 0.625, 0.5, 0.625, 0.5, 0.625, 0.5, 0.375, 0.5, 0.625, 0.75, 0.625, 0.75, 0.625, 0.75, 0.375, 0.75, 0.625, 0.75, 0.625, 0.75, 0.625, 0.75, 0.375, 0.75, 0.625, 0.75, 0.625, 0.75, 0.625, 0.75, 0.375, 0.75, 0.625, 0.75, 0.375, 0.75, 0.375, 0.75, 0.375, 0.75, 0.375, 0.75, 0.625, 0.75, 0.625, 0.75, 0.625, 0.75, 0.625, 0.75, 0.625, 0.75, 0.375, 0.75, 0.375, 0.75, 0.375, 0.75, 0.375, 0.75, 0.625, 0.75, 0.375, 0.75, 0.625, 0.75, 0.625, 0.75, 0.375, 0.75, 0.375, 0.75, 0.375, 0.75, 0.625, 0.75, 0.375, 0.5, 0.375, 0.5, 0.375, 0.5, 0.625, 0.5, 0.375, 0.5, 0.375, 0.5, 0.375, 0.5, 0.625, 0.5, 0.375, 0.5, 0.375, 0.5, 0.375, 0.5, 0.625, 0.5, 0.375, 0.5, 0.625, 0.5, 0.625, 0.5, 0.625, 0.5, 0.625, 0.5, 0.375, 0.5, 0.375, 0.5, 0.375, 0.5, 0.375, 0.5, 0.375, 0.5, 0.625, 0.5, 0.625, 0.5, 0.625, 0.5, 0.625, 0.5, 0.375, 0.5, 0.625, 0.5, 0.375, 0.5, 0.375, 0.5, 0.625, 0.5, 0.625, 0.5, 0.625, 0.5, 0.375, 0.5, 0.625, 0.75, 0.625, 0.75, 0.625, 0.75, 0.375, 0.75, 0.625, 0.75, 0.625, 0.75, 0.625, 0.75, 0.375, 0.75, 0.625, 0.75, 0.625, 0.75, 0.625, 0.75, 0.375, 0.75, 0.625, 0.75, 0.375, 0.75, 0.375, 0.75, 0.375, 0.75, 0.375, 0.75, 0.625, 0.75, 0.625, 0.75, 0.625, 0.75, 0.625, 0.75, 0.625, 0.75, 0.375, 0.75, 0.375, 0.75, 0.375, 0.75, 0.375, 0.75, 0.625, 0.75, 0.375, 0.75, 0.625, 0.75, 0.625, 0.75, 0.375, 0.75, 0.375, 0.75, 0.375, 0.75, 0.625, 0.75, 0.625, 0.5, 0.625, 0.625, 0.375, 0.625, 0.375, 0.5, 0.625, 0.5, 0.625, 0.625, 0.625, 0.625, 0.625, 0.5, 0.625, 0.5, 0.625, 0.625, 0.625, 0.625, 0.625, 0.5, 0.625, 0.625, 0.625, 0.75, 0.625, 0.75, 0.625, 0.625, 0.375, 0.75, 0.375, 0.625, 0.375, 0.625, 0.375, 0.75, 0.375, 0.75, 0.375, 0.625, 0.375, 0.625, 0.375, 0.75, 0.375, 0.625, 0.375, 0.5, 0.375, 0.5, 0.375, 0.625, 0.625, 0.5, 0.625, 0.625, 0.625, 0.625, 0.625, 0.5, 0.625, 0.5, 0.625, 0.625, 0.625, 0.625, 0.625, 0.5, 0.625, 0.625, 0.625, 0.75, 0.625, 0.75, 0.625, 0.625, 0.375, 0.75, 0.375, 0.625, 0.375, 0.625, 0.375, 0.75, 0.375, 0.75, 0.375, 0.625, 0.375, 0.625, 0.375, 0.75, 0.375, 0.625, 0.375, 0.5, 0.375, 0.5, 0.375, 0.625, 0.625, 0.5, 0.625, 0.625, 0.625, 0.625, 0.625, 0.5, 0.625, 0.5, 0.625, 0.625, 0.625, 0.625, 0.625, 0.5, 0.625, 0.625, 0.625, 0.75, 0.625, 0.75, 0.625, 0.625, 0.375, 0.75, 0.375, 0.625, 0.375, 0.625, 0.375, 0.75, 0.375, 0.75, 0.375, 0.625, 0.375, 0.625, 0.375, 0.75, 0.375, 0.625, 0.375, 0.5, 0.375, 0.5, 0.375, 0.625, 0.625, 0.5, 0.625, 0.625, 0.625, 0.625, 0.625, 0.5, 0.625, 0.5, 0.625, 0.625, 0.625, 0.625, 0.625, 0.5, 0.625, 0.625, 0.625, 0.75, 0.625, 0.75, 0.625, 0.625, 0.375, 0.75, 0.375, 0.625, 0.375, 0.625, 0.375, 0.75, 0.375, 0.75, 0.375, 0.625, 0.375, 0.625, 0.375, 0.75, 0.375, 0.625, 0.375, 0.5, 0.375, 0.5, 0.375, 0.625, 0.625, 0.5, 0.625, 0.625, 0.375, 0.625, 0.375, 0.5, 0.625, 0.5, 0.625, 0.625, 0.625, 0.625, 0.625, 0.5, 0.625, 0.5, 0.625, 0.625, 0.625, 0.625, 0.625, 0.5, 0.625, 0.625, 0.625, 0.75, 0.625, 0.75, 0.625, 0.625, 0.375, 0.75, 0.375, 0.625, 0.375, 0.625, 0.375, 0.75, 0.375, 0.75, 0.375, 0.625, 0.375, 0.625, 0.375, 0.75, 0.375, 0.625, 0.375, 0.5, 0.375, 0.5, 0.375, 0.625, 0.625, 0.5, 0.625, 0.625, 0.625, 0.625, 0.625, 0.5, 0.625, 0.5, 0.625, 0.625, 0.625, 0.625, 0.625, 0.5, 0.625, 0.625, 0.625, 0.75, 0.625, 0.75, 0.625, 0.625, 0.375, 0.75, 0.375, 0.625, 0.375, 0.625, 0.375, 0.75, 0.375, 0.75, 0.375, 0.625, 0.375, 0.625, 0.375, 0.75, 0.375, 0.625, 0.375, 0.5, 0.375, 0.5, 0.375, 0.625, 0.625, 0.5, 0.625, 0.625, 0.625, 0.625, 0.625, 0.5, 0.625, 0.5, 0.625, 0.625, 0.625, 0.625, 0.625, 0.5, 0.625, 0.625, 0.625, 0.75, 0.625, 0.75, 0.625, 0.625, 0.375, 0.75, 0.375, 0.625, 0.375, 0.625, 0.375, 0.75, 0.375, 0.75, 0.375, 0.625, 0.375, 0.625, 0.375, 0.75, 0.375, 0.625, 0.375, 0.5, 0.375, 0.5, 0.375, 0.625, 0.625, 0.5, 0.625, 0.625, 0.625, 0.625, 0.625, 0.5, 0.625, 0.5, 0.625, 0.625, 0.625, 0.625, 0.625, 0.5, 0.625, 0.625, 0.625, 0.75, 0.625, 0.75, 0.625, 0.625, 0.375, 0.75, 0.375, 0.625, 0.375, 0.625, 0.375, 0.75, 0.375, 0.75, 0.375, 0.625, 0.375, 0.625, 0.375, 0.75, 0.375, 0.625, 0.375, 0.5, 0.375, 0.5, 0.375, 0.625, 0.7944, 0.75, 0.7945, 0.5, 0.7945, 0.5, 0.7944, 0.75, 0.8095, 0.75, 0.8095, 0.5, 0.875, 0.5, 0.875, 0.75, 0.2013, 0.75, 0.2013, 0.5, 0.2969, 0.5, 0.2969, 0.75, 0.3098, 0.5, 0.3098, 0.75, 0.3098, 0.75, 0.3098, 0.5, 0.2013, 0.5, 0.2013, 0.75, 0.2013, 0.75, 0.2013, 0.5, 0.3098, 0.75, 0.3098, 0.5, 0.375, 0.5, 0.375, 0.75, 0.7021, 0.75, 0.7021, 0.5, 0.7945, 0.5, 0.7944, 0.75, 0.625, 0.4339, 0.625, 0.4229, 0.625, 0.4229, 0.625, 0.4339, 0.7944, 0.75, 0.7945, 0.5, 0.8095, 0.5, 0.8095, 0.75, 0.6911, 0.75, 0.6911, 0.5, 0.7021, 0.5, 0.7021, 0.75, 0.625, 0.8271, 0.625, 0.8161, 0.625, 0.8161, 0.625, 0.8271, 0.625, 0.3305, 0.625, 0.3155, 0.625, 0.3155, 0.625, 0.3305, 0.7021, 0.5, 0.7021, 0.75, 0.7021, 0.75, 0.7021, 0.5, 0.8095, 0.5, 0.8095, 0.75, 0.8095, 0.75, 0.8095, 0.5, 0.6911, 0.75, 0.6911, 0.5, 0.6911, 0.5, 0.6911, 0.75, 0.625, 0.9345, 0.625, 0.9194, 0.625, 0.9194, 0.625, 0.9345, 0.1872, 0.75, 0.1872, 0.5, 0.2013, 0.5, 0.2013, 0.75, 0.2969, 0.75, 0.2969, 0.5, 0.3098, 0.5, 0.3098, 0.75, 0.375, 0.9237, 0.375, 0.9378, 0.375, 0.9378, 0.375, 0.9237, 0.375, 0.8152, 0.375, 0.8281, 0.375, 0.8281, 0.375, 0.8152, 0.1872, 0.75, 0.1872, 0.5, 0.1872, 0.5, 0.1872, 0.75, 0.375, 0.3122, 0.375, 0.3263, 0.375, 0.3263, 0.375, 0.3122, 0.375, 0.4219, 0.375, 0.4348, 0.375, 0.4348, 0.375, 0.4219, 0.2969, 0.75, 0.2969, 0.5, 0.2969, 0.5, 0.2969, 0.75])
me_cube.update()

# ---- objects
ob_cube = bpy.data.objects.new('Cube', me_cube)

# ---- transforms, parenting, visibility, modifiers, constraints
ob_cube.location = (0.0, 0.0, 0.0)
_vg = ob_cube.vertex_groups.new(name='Group')
_vg = ob_cube.vertex_groups.new(name='Group.001')
_vg = ob_cube.vertex_groups.new(name='Group.002')
_vg.add([1, 2, 5, 7, 9, 11, 12, 14, 16, 18, 22, 24, 25, 27, 29, 31, 33, 35, 37, 40, 41, 44, 45, 47, 49, 51, 53, 55, 58, 59, 61, 176, 178, 179, 180, 181, 182, 190, 287, 288, 289, 290, 291, 292, 293, 294, 295, 296, 297, 298, 299, 300, 301, 302, 303, 304, 305, 306, 307, 308, 309, 310, 311, 312, 313, 314, 315, 316, 317, 318, 319, 320, 321, 322, 323, 324, 325, 326, 327, 328, 329, 330, 331, 332, 333, 334, 335, 336, 337, 338, 339, 340, 341, 342, 343, 344, 345, 346, 347, 348, 349, 350, 351, 352, 353, 354, 355, 356, 357, 358, 359, 360, 361, 362, 363, 364, 365, 366, 367, 368, 369, 370, 371, 372, 373, 374, 375, 376, 377, 378, 379, 380, 381, 382, 383, 384, 385, 386, 387, 388, 389, 390, 391, 392, 393, 394, 395, 396, 397, 398, 399, 400, 401, 402, 403], 1.0, 'REPLACE')
_m = ob_cube.modifiers.new('Bevel', 'BEVEL')
_m.width = 0.5
_m.width_pct = 0.5
_m.segments = 3
_m.limit_method = 'NONE'
_m.angle_limit = 1.047
_m.vertex_group = 'Group.002'

# ---- collection membership
col_collection.objects.link(ob_cube)

# ---- scene / render settings (as saved in the file)
scene.frame_start = 1; scene.frame_end = 250; scene.frame_set(1)
scene.render.engine = 'BLENDER_EEVEE_NEXT'
scene.eevee.ray_tracing_options.trace_max_roughness = 0.0
scene.unit_settings.scale_length = 0.001
bpy.context.view_layer.update()

# ---- added for rendering (the .blend has no active camera and no usable light): camera, sun
cam_auto = bpy.data.cameras.new('AutoCamera')
cam_auto.lens = 50.0
cam_auto.sensor_width = 36.0
cam_auto.clip_end = 1000.0
ob_auto_camera = bpy.data.objects.new('AutoCamera', cam_auto)
scene.collection.objects.link(ob_auto_camera)
ob_auto_camera.location = (23.9088, -28.6921, 19.1263)
ob_auto_camera.rotation_euler = (1.09748, -7.21219e-08, 0.694738)
scene.camera = ob_auto_camera
light_auto_sun = bpy.data.lights.new('AutoSun', 'SUN')
light_auto_sun.energy = 3.0
light_auto_sun.angle = 0.0523599
ob_auto_sun = bpy.data.objects.new('AutoSun', light_auto_sun)
scene.collection.objects.link(ob_auto_sun)
ob_auto_sun.rotation_euler = (0.872665, 0.174533, 0.523599)
bpy.context.view_layer.update()
